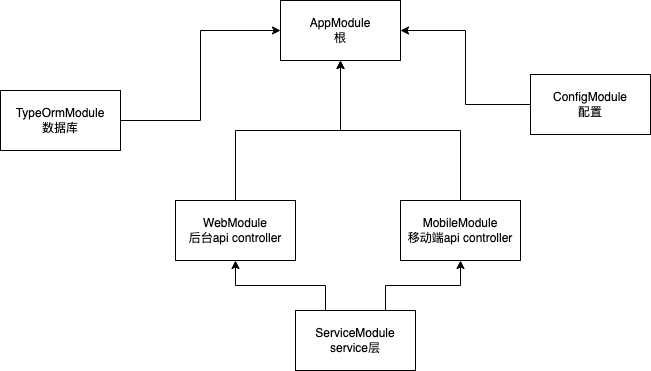

The diagram above was exported from draw.io. Its source (the exported page's mxGraphModel, read from the mxfile embedded in the PNG):
<mxGraphModel dx="1412" dy="808" grid="1" gridSize="10" guides="1" tooltips="1" connect="1" arrows="1" fold="1" page="1" pageScale="1" pageWidth="1169" pageHeight="827" math="0" shadow="0">
  <root>
    <mxCell id="0" />
    <mxCell id="1" parent="0" />
    <mxCell id="YaLeh-ST6ilNO5_Jluym-1" value="AppModule&lt;br&gt;根" style="rounded=0;whiteSpace=wrap;html=1;" vertex="1" parent="1">
      <mxGeometry x="570" y="340" width="120" height="60" as="geometry" />
    </mxCell>
    <mxCell id="YaLeh-ST6ilNO5_Jluym-9" style="edgeStyle=orthogonalEdgeStyle;rounded=0;orthogonalLoop=1;jettySize=auto;html=1;exitX=0.5;exitY=0;exitDx=0;exitDy=0;entryX=0.5;entryY=1;entryDx=0;entryDy=0;" edge="1" parent="1" source="YaLeh-ST6ilNO5_Jluym-2" target="YaLeh-ST6ilNO5_Jluym-1">
      <mxGeometry relative="1" as="geometry" />
    </mxCell>
    <mxCell id="YaLeh-ST6ilNO5_Jluym-2" value="WebModule&lt;br&gt;后台api controller" style="rounded=0;whiteSpace=wrap;html=1;" vertex="1" parent="1">
      <mxGeometry x="465" y="540" width="120" height="60" as="geometry" />
    </mxCell>
    <mxCell id="YaLeh-ST6ilNO5_Jluym-10" style="edgeStyle=orthogonalEdgeStyle;rounded=0;orthogonalLoop=1;jettySize=auto;html=1;exitX=0.5;exitY=0;exitDx=0;exitDy=0;entryX=0.5;entryY=1;entryDx=0;entryDy=0;" edge="1" parent="1" source="YaLeh-ST6ilNO5_Jluym-3" target="YaLeh-ST6ilNO5_Jluym-1">
      <mxGeometry relative="1" as="geometry">
        <mxPoint x="650" y="500" as="targetPoint" />
      </mxGeometry>
    </mxCell>
    <mxCell id="YaLeh-ST6ilNO5_Jluym-3" value="MobileModule&lt;br&gt;移动端api controller" style="rounded=0;whiteSpace=wrap;html=1;" vertex="1" parent="1">
      <mxGeometry x="690" y="540" width="120" height="60" as="geometry" />
    </mxCell>
    <mxCell id="YaLeh-ST6ilNO5_Jluym-12" style="edgeStyle=orthogonalEdgeStyle;rounded=0;orthogonalLoop=1;jettySize=auto;html=1;exitX=0;exitY=0.5;exitDx=0;exitDy=0;entryX=1;entryY=0.5;entryDx=0;entryDy=0;" edge="1" parent="1" source="YaLeh-ST6ilNO5_Jluym-4" target="YaLeh-ST6ilNO5_Jluym-1">
      <mxGeometry relative="1" as="geometry">
        <mxPoint x="810" y="460" as="targetPoint" />
      </mxGeometry>
    </mxCell>
    <mxCell id="YaLeh-ST6ilNO5_Jluym-4" value="ConfigModule&lt;br&gt;配置" style="rounded=0;whiteSpace=wrap;html=1;" vertex="1" parent="1">
      <mxGeometry x="820" y="414" width="120" height="60" as="geometry" />
    </mxCell>
    <mxCell id="YaLeh-ST6ilNO5_Jluym-13" style="edgeStyle=orthogonalEdgeStyle;rounded=0;orthogonalLoop=1;jettySize=auto;html=1;exitX=1;exitY=0.5;exitDx=0;exitDy=0;entryX=0;entryY=0.5;entryDx=0;entryDy=0;" edge="1" parent="1" source="YaLeh-ST6ilNO5_Jluym-5" target="YaLeh-ST6ilNO5_Jluym-1">
      <mxGeometry relative="1" as="geometry" />
    </mxCell>
    <mxCell id="YaLeh-ST6ilNO5_Jluym-5" value="TypeOrmModule&lt;br&gt;数据库" style="rounded=0;whiteSpace=wrap;html=1;" vertex="1" parent="1">
      <mxGeometry x="290" y="430" width="120" height="60" as="geometry" />
    </mxCell>
    <mxCell id="YaLeh-ST6ilNO5_Jluym-7" style="edgeStyle=orthogonalEdgeStyle;rounded=0;orthogonalLoop=1;jettySize=auto;html=1;exitX=0.25;exitY=0;exitDx=0;exitDy=0;entryX=0.5;entryY=1;entryDx=0;entryDy=0;" edge="1" parent="1" source="YaLeh-ST6ilNO5_Jluym-6" target="YaLeh-ST6ilNO5_Jluym-2">
      <mxGeometry relative="1" as="geometry" />
    </mxCell>
    <mxCell id="YaLeh-ST6ilNO5_Jluym-8" style="edgeStyle=orthogonalEdgeStyle;rounded=0;orthogonalLoop=1;jettySize=auto;html=1;exitX=0.75;exitY=0;exitDx=0;exitDy=0;entryX=0.5;entryY=1;entryDx=0;entryDy=0;" edge="1" parent="1" source="YaLeh-ST6ilNO5_Jluym-6" target="YaLeh-ST6ilNO5_Jluym-3">
      <mxGeometry relative="1" as="geometry" />
    </mxCell>
    <mxCell id="YaLeh-ST6ilNO5_Jluym-6" value="ServiceModule&lt;br&gt;service层" style="rounded=0;whiteSpace=wrap;html=1;" vertex="1" parent="1">
      <mxGeometry x="585" y="650" width="120" height="60" as="geometry" />
    </mxCell>
  </root>
</mxGraphModel>